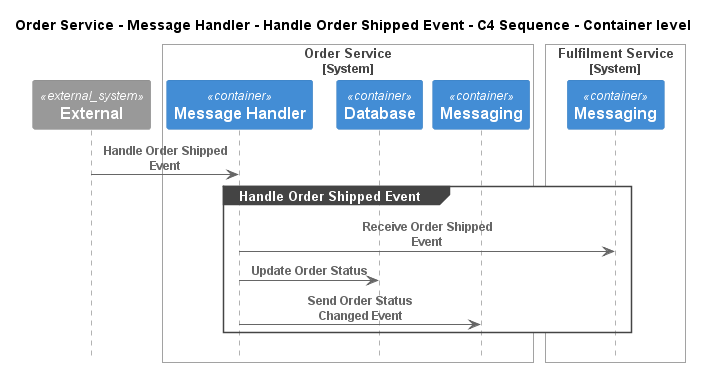

The diagram above was rendered by PlantUML. Its source (embedded in the PNG):
@startuml
!pragma layout smetana
!include ..\..\..\..\..\..\.c4s\C4_Sequence.puml

title Order Service - Message Handler - Handle Order Shipped Event - C4 Sequence - Container level

System_Ext(C4InterFlow.SoftwareSystems.ExternalSystem, "External", "")

System_Boundary(ECommercePlatform.SoftwareSystems.OrderService, "Order Service")
    Container(ECommercePlatform.SoftwareSystems.OrderService.Containers.MessageHandler, "Message Handler", "", "")
    Container(ECommercePlatform.SoftwareSystems.OrderService.Containers.Database, "Database", "", "")
    Container(ECommercePlatform.SoftwareSystems.OrderService.Containers.Messaging, "Messaging", "", "")
Boundary_End()

System_Boundary(ECommercePlatform.SoftwareSystems.FulfilmentService, "Fulfilment Service")
    Container(ECommercePlatform.SoftwareSystems.FulfilmentService.Containers.Messaging, "Messaging", "", "")
Boundary_End()

Rel(C4InterFlow.SoftwareSystems.ExternalSystem, ECommercePlatform.SoftwareSystems.OrderService.Containers.MessageHandler, "Handle Order Shipped Event")
group Handle Order Shipped Event
Rel(ECommercePlatform.SoftwareSystems.OrderService.Containers.MessageHandler, ECommercePlatform.SoftwareSystems.FulfilmentService.Containers.Messaging, "Receive Order Shipped Event")
Rel(ECommercePlatform.SoftwareSystems.OrderService.Containers.MessageHandler, ECommercePlatform.SoftwareSystems.OrderService.Containers.Database, "Update Order Status")
Rel(ECommercePlatform.SoftwareSystems.OrderService.Containers.MessageHandler, ECommercePlatform.SoftwareSystems.OrderService.Containers.Messaging, "Send Order Status Changed Event")
end


@enduml